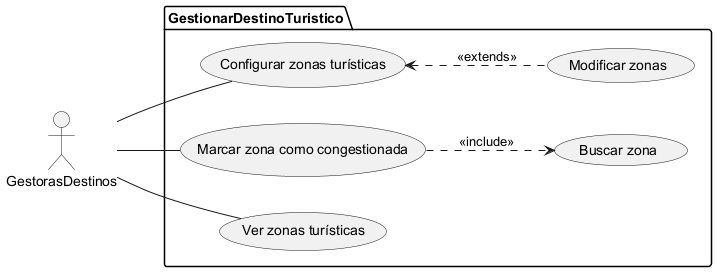

The diagram above was rendered by PlantUML. Its source (embedded in the PNG):
@startuml

left to right direction

actor GestorasDestinos as G

package GestionarDestinoTuristico {
    usecase "Configurar zonas turísticas" as UC1
    usecase "Marcar zona como congestionada" as UC2
    usecase "Buscar zona" as UC3
    usecase "Ver zonas turísticas" as UC4
    usecase "Modificar zonas" as UC5
}

G -- UC1
G -- UC2
G -- UC4

UC2 ..> UC3 : <<include>>
UC1 <.. UC5 : <<extends>>

@enduml